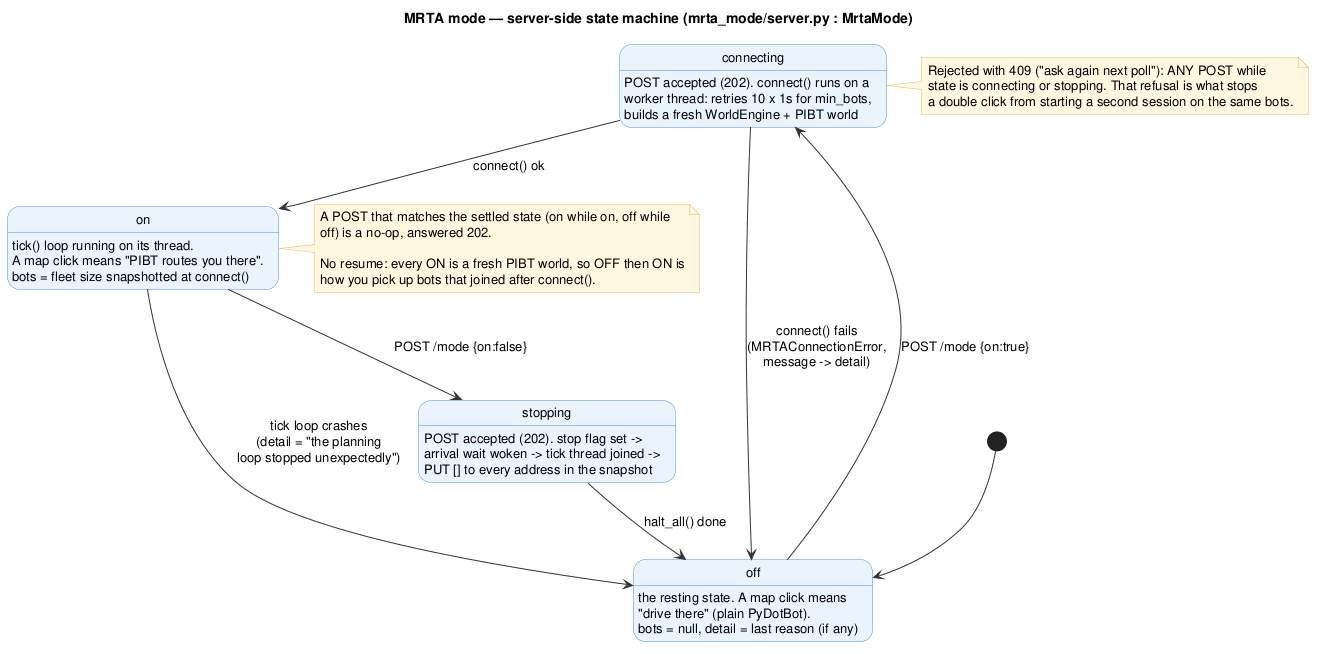

The diagram above was rendered by PlantUML. Its source (embedded in the PNG):
@startuml mrta_mode_button_state_machine

title MRTA mode — server-side state machine (mrta_mode/server.py : MrtaMode)

skinparam DefaultFontSize 13
skinparam ArrowColor #333333
skinparam StateBorderColor #4A90D9
skinparam StateBackgroundColor #EAF4FF
skinparam NoteBackgroundColor #FFF8E1
skinparam NoteBorderColor #E0C060

[*] --> off

off : the resting state. A map click means\n"drive there" (plain PyDotBot).\nbots = null, detail = last reason (if any)
connecting : POST accepted (202). connect() runs on a\nworker thread: retries 10 x 1s for min_bots,\nbuilds a fresh WorldEngine + PIBT world
on : tick() loop running on its thread.\nA map click means "PIBT routes you there".\nbots = fleet size snapshotted at connect()
stopping : POST accepted (202). stop flag set ->\narrival wait woken -> tick thread joined ->\nPUT [] to every address in the snapshot

off --> connecting : POST /mode {on:true}
connecting --> on : connect() ok
connecting --> off : connect() fails\n(MRTAConnectionError,\nmessage -> detail)
on --> stopping : POST /mode {on:false}
stopping --> off : halt_all() done
on --> off : tick loop crashes\n(detail = "the planning\nloop stopped unexpectedly")

note right of connecting
  Rejected with 409 ("ask again next poll"): ANY POST while
  state is connecting or stopping. That refusal is what stops
  a double click from starting a second session on the same bots.
end note

note right of on
  A POST that matches the settled state (on while on, off while
  off) is a no-op, answered 202.

  No resume: every ON is a fresh PIBT world, so OFF then ON is
  how you pick up bots that joined after connect().
end note

@enduml